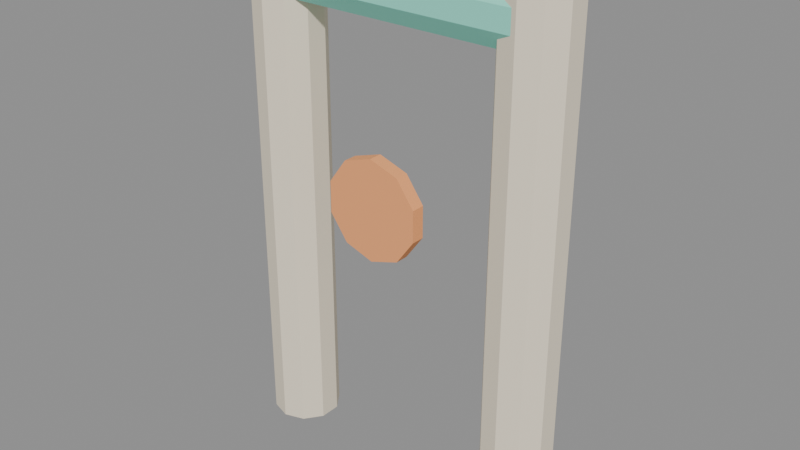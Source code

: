 # Source: source.blend  (saved by Blender 5.2.45; exported with 4.5.12 LTS)
import bpy
from mathutils import Matrix  # noqa: F401  (used for matrix-valued properties, if any)

bpy.ops.wm.read_factory_settings(use_empty=True)
scene = bpy.context.scene
scene.name = 'Scene'

# ---- images (referenced by path relative to the original .blend; pixels are not part of the script)
import os
ASSET_DIR = os.environ.get("B2B_ASSET_DIR", "")  # directory of the original .blend (textures are referenced by path, not embedded)
HERE = os.path.dirname(os.path.abspath(__file__))  # packed textures are extracted next to this script under _unpacked/

def load_image(name, relpath, width, height, colorspace="sRGB"):
    """Load a texture the original file referenced (path relative to the .blend, or extracted next to this script)."""
    p = next((c for c in (os.path.join(HERE, relpath), os.path.join(ASSET_DIR, relpath)) if relpath and os.path.exists(c)), "")
    if p:
        img = bpy.data.images.load(p, check_existing=True)
        img.name = name
    else:  # same state as the original file: an image datablock whose file is absent (Cycles renders it pink)
        img = bpy.data.images.new(name, width, height)
        img.source = "FILE"
        img.filepath = "//" + (relpath or name)
    img.colorspace_settings.name = colorspace
    return img
img_palette_png = load_image('palette.png', '_unpacked/palette.cadebe72.png', 2508, 2508, 'sRGB')

# ---- materials (node trees are filled in below, after node groups)
mat_sharedpalette_v001 = bpy.data.materials.new('SharedPalette_v001')

# ---- material node trees
mat_sharedpalette_v001.use_nodes = True; mat_sharedpalette_v001.node_tree.nodes.clear()
_N = mat_sharedpalette_v001.node_tree.nodes; _L = mat_sharedpalette_v001.node_tree.links
n0 = _N.new('ShaderNodeBsdfPrincipled'); n0.name = 'Principled BSDF'; n0.location = (-200, 100)
n0.inputs[2].default_value = 0.8
n0.inputs[10].default_value = 0.005
n1 = _N.new('ShaderNodeOutputMaterial'); n1.name = 'Material Output'; n1.location = (200, 100)
n2 = _N.new('ShaderNodeTexImage'); n2.name = 'Image Texture'; n2.location = (0, 0)
n2.image = img_palette_png
n2.interpolation = 'Closest'
_L.new(n0.outputs[0], n1.inputs[0])
_L.new(n2.outputs[0], n0.inputs[0])
n1.is_active_output = True

# ---- meshes
me_cone = bpy.data.meshes.new('Cone')
me_cone.from_pydata([(0.0, 0.09, -0.675), (0.0, 0.09, 0.675), (0.0529, 0.07281, -0.675), (0.0529, 0.07281, 0.675), (0.0856, 0.02781, -0.675), (0.0856, 0.02781, 0.675), (0.0856, -0.02781, -0.675), (0.0856, -0.02781, 0.675), (0.0529, -0.07281, -0.675), (0.0529, -0.07281, 0.675), (0.0, -0.09, -0.675), (0.0, -0.09, 0.675), (-0.0529, -0.07281, -0.675), (-0.0529, -0.07281, 0.675), (-0.0856, -0.02781, -0.675), (-0.0856, -0.02781, 0.675), (-0.0856, 0.02781, -0.675), (-0.0856, 0.02781, 0.675), (-0.0529, 0.07281, -0.675), (-0.0529, 0.07281, 0.675)], [], [(1, 2, 0), (3, 4, 2), (5, 6, 4), (7, 8, 6), (9, 10, 8), (11, 12, 10), (13, 14, 12), (15, 16, 14), (17, 9, 5), (17, 18, 16), (19, 0, 18), (6, 14, 18), (1, 3, 2), (3, 5, 4), (5, 7, 6), (7, 9, 8), (9, 11, 10), (11, 13, 12), (13, 15, 14), (15, 17, 16), (5, 3, 1), (1, 19, 17), (17, 15, 13), (13, 11, 9), (9, 7, 5), (5, 1, 17), (17, 13, 9), (17, 19, 18), (19, 1, 0), (18, 0, 2), (2, 4, 6), (6, 8, 10), (10, 12, 14), (14, 16, 18), (18, 2, 6), (6, 10, 14)])
_uv = me_cone.uv_layers.new(name='UVMap')
_uv.uv.foreach_set('vector', [0.01575, 0.578, 0.01575, 0.578, 0.01575, 0.578, 0.01575, 0.578, 0.01575, 0.578, 0.01575, 0.578, 0.01575, 0.578, 0.01575, 0.578, 0.01575, 0.578, 0.01575, 0.578, 0.01575, 0.578, 0.01575, 0.578, 0.01575, 0.578, 0.01575, 0.578, 0.01575, 0.578, 0.01575, 0.578, 0.01575, 0.578, 0.01575, 0.578, 0.01575, 0.578, 0.01575, 0.578, 0.01575, 0.578, 0.01575, 0.578, 0.01575, 0.578, 0.01575, 0.578, 0.01575, 0.578, 0.01575, 0.578, 0.01575, 0.578, 0.01575, 0.578, 0.01575, 0.578, 0.01575, 0.578, 0.01575, 0.578, 0.01575, 0.578, 0.01575, 0.578, 0.01575, 0.578, 0.01575, 0.578, 0.01575, 0.578, 0.01575, 0.578, 0.01575, 0.578, 0.01575, 0.578, 0.01575, 0.578, 0.01575, 0.578, 0.01575, 0.578, 0.01575, 0.578, 0.01575, 0.578, 0.01575, 0.578, 0.01575, 0.578, 0.01575, 0.578, 0.01575, 0.578, 0.01575, 0.578, 0.01575, 0.578, 0.01575, 0.578, 0.01575, 0.578, 0.01575, 0.578, 0.01575, 0.578, 0.01575, 0.578, 0.01575, 0.578, 0.01575, 0.578, 0.01575, 0.578, 0.01575, 0.578, 0.01575, 0.578, 0.01575, 0.578, 0.01575, 0.578, 0.01575, 0.578, 0.01575, 0.578, 0.01575, 0.578, 0.01575, 0.578, 0.01575, 0.578, 0.01575, 0.578, 0.01575, 0.578, 0.01575, 0.578, 0.01575, 0.578, 0.01575, 0.578, 0.01575, 0.578, 0.01575, 0.578, 0.01575, 0.578, 0.01575, 0.578, 0.01575, 0.578, 0.01575, 0.578, 0.01575, 0.578, 0.01575, 0.578, 0.01575, 0.578, 0.01575, 0.578, 0.01575, 0.578, 0.01575, 0.578, 0.01575, 0.578, 0.01575, 0.578, 0.01575, 0.578, 0.01575, 0.578, 0.01575, 0.578, 0.01575, 0.578, 0.01575, 0.578, 0.01575, 0.578, 0.01575, 0.578, 0.01575, 0.578, 0.01575, 0.578, 0.01575, 0.578, 0.01575, 0.578, 0.01575, 0.578, 0.01575, 0.578, 0.01575, 0.578, 0.01575, 0.578, 0.01575, 0.578, 0.01575, 0.578, 0.01575, 0.578, 0.01575, 0.578, 0.01575, 0.578, 0.01575, 0.578, 0.01575, 0.578])
me_cone.materials.append(mat_sharedpalette_v001)
me_cone.update()
me_cone_001 = bpy.data.meshes.new('Cone.001')
me_cone_001.from_pydata([(0.0, 0.09, -0.675), (0.0, 0.09, 0.675), (0.0529, 0.07281, -0.675), (0.0529, 0.07281, 0.675), (0.0856, 0.02781, -0.675), (0.0856, 0.02781, 0.675), (0.0856, -0.02781, -0.675), (0.0856, -0.02781, 0.675), (0.0529, -0.07281, -0.675), (0.0529, -0.07281, 0.675), (0.0, -0.09, -0.675), (0.0, -0.09, 0.675), (-0.0529, -0.07281, -0.675), (-0.0529, -0.07281, 0.675), (-0.0856, -0.02781, -0.675), (-0.0856, -0.02781, 0.675), (-0.0856, 0.02781, -0.675), (-0.0856, 0.02781, 0.675), (-0.0529, 0.07281, -0.675), (-0.0529, 0.07281, 0.675)], [], [(1, 2, 0), (3, 4, 2), (5, 6, 4), (7, 8, 6), (9, 10, 8), (11, 12, 10), (13, 14, 12), (15, 16, 14), (17, 9, 5), (17, 18, 16), (19, 0, 18), (6, 14, 18), (1, 3, 2), (3, 5, 4), (5, 7, 6), (7, 9, 8), (9, 11, 10), (11, 13, 12), (13, 15, 14), (15, 17, 16), (5, 3, 1), (1, 19, 17), (17, 15, 13), (13, 11, 9), (9, 7, 5), (5, 1, 17), (17, 13, 9), (17, 19, 18), (19, 1, 0), (18, 0, 2), (2, 4, 6), (6, 8, 10), (10, 12, 14), (14, 16, 18), (18, 2, 6), (6, 10, 14)])
_uv = me_cone_001.uv_layers.new(name='UVMap')
_uv.uv.foreach_set('vector', [0.01575, 0.578, 0.01575, 0.578, 0.01575, 0.578, 0.01575, 0.578, 0.01575, 0.578, 0.01575, 0.578, 0.01575, 0.578, 0.01575, 0.578, 0.01575, 0.578, 0.01575, 0.578, 0.01575, 0.578, 0.01575, 0.578, 0.01575, 0.578, 0.01575, 0.578, 0.01575, 0.578, 0.01575, 0.578, 0.01575, 0.578, 0.01575, 0.578, 0.01575, 0.578, 0.01575, 0.578, 0.01575, 0.578, 0.01575, 0.578, 0.01575, 0.578, 0.01575, 0.578, 0.01575, 0.578, 0.01575, 0.578, 0.01575, 0.578, 0.01575, 0.578, 0.01575, 0.578, 0.01575, 0.578, 0.01575, 0.578, 0.01575, 0.578, 0.01575, 0.578, 0.01575, 0.578, 0.01575, 0.578, 0.01575, 0.578, 0.01575, 0.578, 0.01575, 0.578, 0.01575, 0.578, 0.01575, 0.578, 0.01575, 0.578, 0.01575, 0.578, 0.01575, 0.578, 0.01575, 0.578, 0.01575, 0.578, 0.01575, 0.578, 0.01575, 0.578, 0.01575, 0.578, 0.01575, 0.578, 0.01575, 0.578, 0.01575, 0.578, 0.01575, 0.578, 0.01575, 0.578, 0.01575, 0.578, 0.01575, 0.578, 0.01575, 0.578, 0.01575, 0.578, 0.01575, 0.578, 0.01575, 0.578, 0.01575, 0.578, 0.01575, 0.578, 0.01575, 0.578, 0.01575, 0.578, 0.01575, 0.578, 0.01575, 0.578, 0.01575, 0.578, 0.01575, 0.578, 0.01575, 0.578, 0.01575, 0.578, 0.01575, 0.578, 0.01575, 0.578, 0.01575, 0.578, 0.01575, 0.578, 0.01575, 0.578, 0.01575, 0.578, 0.01575, 0.578, 0.01575, 0.578, 0.01575, 0.578, 0.01575, 0.578, 0.01575, 0.578, 0.01575, 0.578, 0.01575, 0.578, 0.01575, 0.578, 0.01575, 0.578, 0.01575, 0.578, 0.01575, 0.578, 0.01575, 0.578, 0.01575, 0.578, 0.01575, 0.578, 0.01575, 0.578, 0.01575, 0.578, 0.01575, 0.578, 0.01575, 0.578, 0.01575, 0.578, 0.01575, 0.578, 0.01575, 0.578, 0.01575, 0.578, 0.01575, 0.578, 0.01575, 0.578, 0.01575, 0.578, 0.01575, 0.578, 0.01575, 0.578, 0.01575, 0.578, 0.01575, 0.578, 0.01575, 0.578, 0.01575, 0.578, 0.01575, 0.578, 0.01575, 0.578])
me_cone_001.materials.append(mat_sharedpalette_v001)
me_cone_001.update()
me_cone_002 = bpy.data.meshes.new('Cone.002')
me_cone_002.from_pydata([(0.0, 0.09, -0.35), (0.0, 0.09, 0.35), (0.0529, 0.07281, -0.35), (0.0529, 0.07281, 0.35), (0.0856, 0.02781, -0.35), (0.0856, 0.02781, 0.35), (0.0856, -0.02781, -0.35), (0.0856, -0.02781, 0.35), (0.0529, -0.07281, -0.35), (0.0529, -0.07281, 0.35), (0.0, -0.09, -0.35), (0.0, -0.09, 0.35), (-0.0529, -0.07281, -0.35), (-0.0529, -0.07281, 0.35), (-0.0856, -0.02781, -0.35), (-0.0856, -0.02781, 0.35), (-0.0856, 0.02781, -0.35), (-0.0856, 0.02781, 0.35), (-0.0529, 0.07281, -0.35), (-0.0529, 0.07281, 0.35)], [], [(1, 2, 0), (3, 4, 2), (5, 6, 4), (7, 8, 6), (9, 10, 8), (11, 12, 10), (13, 14, 12), (15, 16, 14), (17, 9, 5), (17, 18, 16), (19, 0, 18), (6, 14, 18), (1, 3, 2), (3, 5, 4), (5, 7, 6), (7, 9, 8), (9, 11, 10), (11, 13, 12), (13, 15, 14), (15, 17, 16), (5, 3, 1), (1, 19, 17), (17, 15, 13), (13, 11, 9), (9, 7, 5), (5, 1, 17), (17, 13, 9), (17, 19, 18), (19, 1, 0), (18, 0, 2), (2, 4, 6), (6, 8, 10), (10, 12, 14), (14, 16, 18), (18, 2, 6), (6, 10, 14)])
_uv = me_cone_002.uv_layers.new(name='UVMap')
_uv.uv.foreach_set('vector', [0.2657, 0.7654, 0.2657, 0.7654, 0.2657, 0.7654, 0.2657, 0.7654, 0.2657, 0.7654, 0.2657, 0.7654, 0.2657, 0.7654, 0.2657, 0.7654, 0.2657, 0.7654, 0.2657, 0.7654, 0.2657, 0.7654, 0.2657, 0.7654, 0.2657, 0.7654, 0.2657, 0.7654, 0.2657, 0.7654, 0.2657, 0.7654, 0.2657, 0.7654, 0.2657, 0.7654, 0.2657, 0.7654, 0.2657, 0.7654, 0.2657, 0.7654, 0.2657, 0.7654, 0.2657, 0.7654, 0.2657, 0.7654, 0.2657, 0.7654, 0.2657, 0.7654, 0.2657, 0.7654, 0.2657, 0.7654, 0.2657, 0.7654, 0.2657, 0.7654, 0.2657, 0.7654, 0.2657, 0.7654, 0.2657, 0.7654, 0.2657, 0.7654, 0.2657, 0.7654, 0.2657, 0.7654, 0.2657, 0.7654, 0.2657, 0.7654, 0.2657, 0.7654, 0.2657, 0.7654, 0.2657, 0.7654, 0.2657, 0.7654, 0.2657, 0.7654, 0.2657, 0.7654, 0.2657, 0.7654, 0.2657, 0.7654, 0.2657, 0.7654, 0.2657, 0.7654, 0.2657, 0.7654, 0.2657, 0.7654, 0.2657, 0.7654, 0.2657, 0.7654, 0.2657, 0.7654, 0.2657, 0.7654, 0.2657, 0.7654, 0.2657, 0.7654, 0.2657, 0.7654, 0.2657, 0.7654, 0.2657, 0.7654, 0.2657, 0.7654, 0.2657, 0.7654, 0.2657, 0.7654, 0.2657, 0.7654, 0.2657, 0.7654, 0.2657, 0.7654, 0.2657, 0.7654, 0.2657, 0.7654, 0.2657, 0.7654, 0.2657, 0.7654, 0.2657, 0.7654, 0.2657, 0.7654, 0.2657, 0.7654, 0.2657, 0.7654, 0.2657, 0.7654, 0.2657, 0.7654, 0.2657, 0.7654, 0.2657, 0.7654, 0.2657, 0.7654, 0.2657, 0.7654, 0.2657, 0.7654, 0.2657, 0.7654, 0.2657, 0.7654, 0.2657, 0.7654, 0.2657, 0.7654, 0.2657, 0.7654, 0.2657, 0.7654, 0.2657, 0.7654, 0.2657, 0.7654, 0.2657, 0.7654, 0.2657, 0.7654, 0.2657, 0.7654, 0.2657, 0.7654, 0.2657, 0.7654, 0.2657, 0.7654, 0.2657, 0.7654, 0.2657, 0.7654, 0.2657, 0.7654, 0.2657, 0.7654, 0.2657, 0.7654, 0.2657, 0.7654, 0.2657, 0.7654, 0.2657, 0.7654, 0.2657, 0.7654, 0.2657, 0.7654, 0.2657, 0.7654, 0.2657, 0.7654, 0.2657, 0.7654, 0.2657, 0.7654])
me_cone_002.materials.append(mat_sharedpalette_v001)
me_cone_002.update()
me_cone_003 = bpy.data.meshes.new('Cone.003')
me_cone_003.from_pydata([(0.0, 0.13, -0.0175), (0.0, 0.13, 0.0175), (0.07641, 0.1052, -0.0175), (0.07641, 0.1052, 0.0175), (0.1236, 0.04017, -0.0175), (0.1236, 0.04017, 0.0175), (0.1236, -0.04017, -0.0175), (0.1236, -0.04017, 0.0175), (0.07641, -0.1052, -0.0175), (0.07641, -0.1052, 0.0175), (0.0, -0.13, -0.0175), (0.0, -0.13, 0.0175), (-0.07641, -0.1052, -0.0175), (-0.07641, -0.1052, 0.0175), (-0.1236, -0.04017, -0.0175), (-0.1236, -0.04017, 0.0175), (-0.1236, 0.04017, -0.0175), (-0.1236, 0.04017, 0.0175), (-0.07641, 0.1052, -0.0175), (-0.07641, 0.1052, 0.0175)], [], [(1, 2, 0), (3, 4, 2), (5, 6, 4), (7, 8, 6), (9, 10, 8), (11, 12, 10), (13, 14, 12), (15, 16, 14), (13, 9, 5), (17, 18, 16), (19, 0, 18), (6, 14, 18), (1, 3, 2), (3, 5, 4), (5, 7, 6), (7, 9, 8), (9, 11, 10), (11, 13, 12), (13, 15, 14), (15, 17, 16), (5, 3, 1), (1, 19, 17), (17, 15, 13), (13, 11, 9), (9, 7, 5), (5, 1, 17), (17, 13, 5), (17, 19, 18), (19, 1, 0), (18, 0, 2), (2, 4, 18), (4, 6, 18), (6, 8, 10), (10, 12, 14), (14, 16, 18), (6, 10, 14)])
_uv = me_cone_003.uv_layers.new(name='UVMap')
_uv.uv.foreach_set('vector', [0.2346, 0.8906, 0.2346, 0.8906, 0.2346, 0.8906, 0.2346, 0.8906, 0.2346, 0.8906, 0.2346, 0.8906, 0.2346, 0.8906, 0.2346, 0.8906, 0.2346, 0.8906, 0.2346, 0.8906, 0.2346, 0.8906, 0.2346, 0.8906, 0.2346, 0.8906, 0.2346, 0.8906, 0.2346, 0.8906, 0.2346, 0.8906, 0.2346, 0.8906, 0.2346, 0.8906, 0.2346, 0.8906, 0.2346, 0.8906, 0.2346, 0.8906, 0.2346, 0.8906, 0.2346, 0.8906, 0.2346, 0.8906, 0.2346, 0.8906, 0.2346, 0.8906, 0.2346, 0.8906, 0.2346, 0.8906, 0.2346, 0.8906, 0.2346, 0.8906, 0.2346, 0.8906, 0.2346, 0.8906, 0.2346, 0.8906, 0.2346, 0.8906, 0.2346, 0.8906, 0.2346, 0.8906, 0.2346, 0.8906, 0.2346, 0.8906, 0.2346, 0.8906, 0.2346, 0.8906, 0.2346, 0.8906, 0.2346, 0.8906, 0.2346, 0.8906, 0.2346, 0.8906, 0.2346, 0.8906, 0.2346, 0.8906, 0.2346, 0.8906, 0.2346, 0.8906, 0.2346, 0.8906, 0.2346, 0.8906, 0.2346, 0.8906, 0.2346, 0.8906, 0.2346, 0.8906, 0.2346, 0.8906, 0.2346, 0.8906, 0.2346, 0.8906, 0.2346, 0.8906, 0.2346, 0.8906, 0.2346, 0.8906, 0.2346, 0.8906, 0.2346, 0.8906, 0.2346, 0.8906, 0.2346, 0.8906, 0.2346, 0.8906, 0.2346, 0.8906, 0.2346, 0.8906, 0.2346, 0.8906, 0.2346, 0.8906, 0.2346, 0.8906, 0.2346, 0.8906, 0.2346, 0.8906, 0.2346, 0.8906, 0.2346, 0.8906, 0.2346, 0.8906, 0.2346, 0.8906, 0.2346, 0.8906, 0.2346, 0.8906, 0.2346, 0.8906, 0.2346, 0.8906, 0.2346, 0.8906, 0.2346, 0.8906, 0.2346, 0.8906, 0.2346, 0.8906, 0.2346, 0.8906, 0.2346, 0.8906, 0.2346, 0.8906, 0.2346, 0.8906, 0.2346, 0.8906, 0.2346, 0.8906, 0.2346, 0.8906, 0.2346, 0.8906, 0.2346, 0.8906, 0.2346, 0.8906, 0.2346, 0.8906, 0.2346, 0.8906, 0.2346, 0.8906, 0.2346, 0.8906, 0.2346, 0.8906, 0.2346, 0.8906, 0.2346, 0.8906, 0.2346, 0.8906, 0.2346, 0.8906, 0.2346, 0.8906, 0.2346, 0.8906, 0.2346, 0.8906, 0.2346, 0.8906, 0.2346, 0.8906, 0.2346, 0.8906])
me_cone_003.materials.append(mat_sharedpalette_v001)
me_cone_003.update()
me_cone_004 = bpy.data.meshes.new('Cone.004')
me_cone_004.from_pydata([(0.0, 0.035, -0.05), (0.0, 0.035, 0.05), (0.03031, 0.0175, -0.05), (0.03031, 0.0175, 0.05), (0.03031, -0.0175, -0.05), (0.03031, -0.0175, 0.05), (0.0, -0.035, -0.05), (0.0, -0.035, 0.05), (-0.03031, -0.0175, -0.05), (-0.03031, -0.0175, 0.05), (-0.03031, 0.0175, -0.05), (-0.03031, 0.0175, 0.05)], [], [(1, 2, 0), (3, 4, 2), (5, 6, 4), (7, 8, 6), (1, 9, 5), (9, 10, 8), (11, 0, 10), (2, 6, 10), (1, 3, 2), (3, 5, 4), (5, 7, 6), (7, 9, 8), (5, 3, 1), (1, 11, 9), (9, 7, 5), (9, 11, 10), (11, 1, 0), (10, 0, 2), (2, 4, 6), (6, 8, 10)])
_uv = me_cone_004.uv_layers.new(name='UVMap')
_uv.uv.foreach_set('vector', [0.3906, 0.5154, 0.3906, 0.5154, 0.3906, 0.5154, 0.3906, 0.5154, 0.3906, 0.5154, 0.3906, 0.5154, 0.3906, 0.5154, 0.3906, 0.5154, 0.3906, 0.5154, 0.3906, 0.5154, 0.3906, 0.5154, 0.3906, 0.5154, 0.3906, 0.5154, 0.3906, 0.5154, 0.3906, 0.5154, 0.3906, 0.5154, 0.3906, 0.5154, 0.3906, 0.5154, 0.3906, 0.5154, 0.3906, 0.5154, 0.3906, 0.5154, 0.3906, 0.5154, 0.3906, 0.5154, 0.3906, 0.5154, 0.3906, 0.5154, 0.3906, 0.5154, 0.3906, 0.5154, 0.3906, 0.5154, 0.3906, 0.5154, 0.3906, 0.5154, 0.3906, 0.5154, 0.3906, 0.5154, 0.3906, 0.5154, 0.3906, 0.5154, 0.3906, 0.5154, 0.3906, 0.5154, 0.3906, 0.5154, 0.3906, 0.5154, 0.3906, 0.5154, 0.3906, 0.5154, 0.3906, 0.5154, 0.3906, 0.5154, 0.3906, 0.5154, 0.3906, 0.5154, 0.3906, 0.5154, 0.3906, 0.5154, 0.3906, 0.5154, 0.3906, 0.5154, 0.3906, 0.5154, 0.3906, 0.5154, 0.3906, 0.5154, 0.3906, 0.5154, 0.3906, 0.5154, 0.3906, 0.5154, 0.3906, 0.5154, 0.3906, 0.5154, 0.3906, 0.5154, 0.3906, 0.5154, 0.3906, 0.5154, 0.3906, 0.5154])
me_cone_004.materials.append(mat_sharedpalette_v001)
me_cone_004.update()

# ---- objects
ob_pipe = bpy.data.objects.new('Pipe', me_cone)
ob_pipe_001 = bpy.data.objects.new('Pipe.001', me_cone_001)
ob_cross_pipe = bpy.data.objects.new('Cross pipe', me_cone_002)
ob_valve = bpy.data.objects.new('Valve', me_cone_003)
ob_valve_stem = bpy.data.objects.new('Valve stem', me_cone_004)

# ---- transforms, parenting, visibility, modifiers, constraints
ob_pipe.location = (-0.35, 0.0, 0.725)
ob_pipe.rotation_euler = (0.0, -0.0, -3.142)
ob_pipe_001.location = (0.35, 0.0, 0.725)
ob_pipe_001.rotation_euler = (0.0, -0.0, -3.142)
ob_cross_pipe.location = (0.0, 0.0, 1.3)
ob_cross_pipe.rotation_euler = (1.571, -0.0, 1.571)
ob_valve.location = (0.0, -0.1, 0.8)
ob_valve.rotation_euler = (1.571, 0.0, 0.0)
ob_valve_stem.location = (0.0, -0.05, 0.8)
ob_valve_stem.rotation_euler = (-1.571, -3.142, -0.0)

# ---- collection membership
scene.collection.objects.link(ob_pipe)
scene.collection.objects.link(ob_pipe_001)
scene.collection.objects.link(ob_cross_pipe)
scene.collection.objects.link(ob_valve)
scene.collection.objects.link(ob_valve_stem)

# ---- scene / render settings (as saved in the file)
scene.frame_start = 1; scene.frame_end = 250; scene.frame_set(1)
scene.render.engine = 'BLENDER_EEVEE_NEXT'
scene.render.bake_bias = 0.0
scene.render.bake_samples = 0
scene.render.compositor_device = 'GPU'
scene.eevee.use_volume_custom_range = False
scene.eevee.fast_gi_thickness_near = 0.1
scene.eevee.fast_gi_thickness_far = 0.0
scene.eevee.ray_tracing_options.screen_trace_thickness = 0.1
bpy.context.view_layer.update()

# ---- added for rendering (the .blend has no active camera and no usable light): camera, sun + grey world if the file has none
cam_auto = bpy.data.cameras.new('AutoCamera')
cam_auto.lens = 50.0
cam_auto.sensor_width = 36.0
cam_auto.clip_end = 1000.0
ob_auto_camera = bpy.data.objects.new('AutoCamera', cam_auto)
scene.collection.objects.link(ob_auto_camera)
ob_auto_camera.location = (1.4989, -1.81243, 1.92412)
ob_auto_camera.rotation_euler = (1.09748, -7.21219e-08, 0.694738)
scene.camera = ob_auto_camera
light_auto_sun = bpy.data.lights.new('AutoSun', 'SUN')
light_auto_sun.energy = 3.0
light_auto_sun.angle = 0.0523599
ob_auto_sun = bpy.data.objects.new('AutoSun', light_auto_sun)
scene.collection.objects.link(ob_auto_sun)
ob_auto_sun.rotation_euler = (0.872665, 0.174533, 0.523599)
if scene.world is None:
    world_auto = bpy.data.worlds.new('AutoWorld')
    world_auto.color = (0.3, 0.3, 0.3)
    scene.world = world_auto
bpy.context.view_layer.update()
